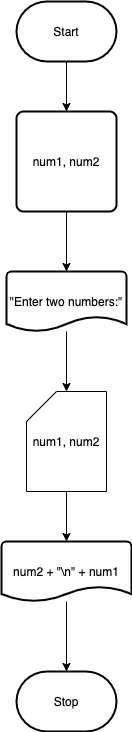

The diagram above was exported from draw.io. Its source (the exported page's mxGraphModel, read from the mxfile embedded in the PNG):
<mxGraphModel dx="490" dy="437" grid="1" gridSize="10" guides="1" tooltips="1" connect="1" arrows="1" fold="1" page="1" pageScale="1" pageWidth="850" pageHeight="1100" background="#ffffff" math="0" shadow="0">
  <root>
    <mxCell id="0" />
    <mxCell id="1" parent="0" />
    <mxCell id="6" style="edgeStyle=none;html=1;entryX=0.5;entryY=0;entryDx=0;entryDy=0;strokeColor=#000000;" edge="1" parent="1" source="2" target="3">
      <mxGeometry relative="1" as="geometry" />
    </mxCell>
    <mxCell id="2" value="Start" style="strokeWidth=2;html=1;shape=mxgraph.flowchart.terminator;whiteSpace=wrap;" vertex="1" parent="1">
      <mxGeometry x="220" y="70" width="100" height="60" as="geometry" />
    </mxCell>
    <mxCell id="7" style="edgeStyle=none;html=1;strokeColor=#000000;" edge="1" parent="1" source="3" target="4">
      <mxGeometry relative="1" as="geometry" />
    </mxCell>
    <mxCell id="3" value="num1, num2" style="rounded=1;whiteSpace=wrap;html=1;absoluteArcSize=1;arcSize=14;strokeWidth=2;" vertex="1" parent="1">
      <mxGeometry x="220" y="180" width="100" height="100" as="geometry" />
    </mxCell>
    <mxCell id="8" style="edgeStyle=none;html=1;strokeColor=#000000;" edge="1" parent="1" source="4" target="5">
      <mxGeometry relative="1" as="geometry" />
    </mxCell>
    <mxCell id="4" value="&quot;Enter two numbers:&quot;" style="strokeWidth=2;html=1;shape=mxgraph.flowchart.document2;whiteSpace=wrap;size=0.25;" vertex="1" parent="1">
      <mxGeometry x="210" y="340" width="120" height="60" as="geometry" />
    </mxCell>
    <mxCell id="10" style="edgeStyle=none;html=1;entryX=0.5;entryY=0;entryDx=0;entryDy=0;entryPerimeter=0;strokeColor=#000000;" edge="1" parent="1" source="5" target="9">
      <mxGeometry relative="1" as="geometry" />
    </mxCell>
    <mxCell id="5" value="num1, num2" style="shape=card;whiteSpace=wrap;html=1;" vertex="1" parent="1">
      <mxGeometry x="230" y="460" width="80" height="100" as="geometry" />
    </mxCell>
    <mxCell id="12" style="edgeStyle=none;html=1;strokeColor=#000000;" edge="1" parent="1" source="9" target="11">
      <mxGeometry relative="1" as="geometry" />
    </mxCell>
    <mxCell id="9" value="num2 + &quot;\n&quot; + num1" style="strokeWidth=2;html=1;shape=mxgraph.flowchart.document2;whiteSpace=wrap;size=0.25;" vertex="1" parent="1">
      <mxGeometry x="205" y="610" width="130" height="60" as="geometry" />
    </mxCell>
    <mxCell id="11" value="Stop" style="strokeWidth=2;html=1;shape=mxgraph.flowchart.terminator;whiteSpace=wrap;" vertex="1" parent="1">
      <mxGeometry x="220" y="740" width="100" height="60" as="geometry" />
    </mxCell>
  </root>
</mxGraphModel>